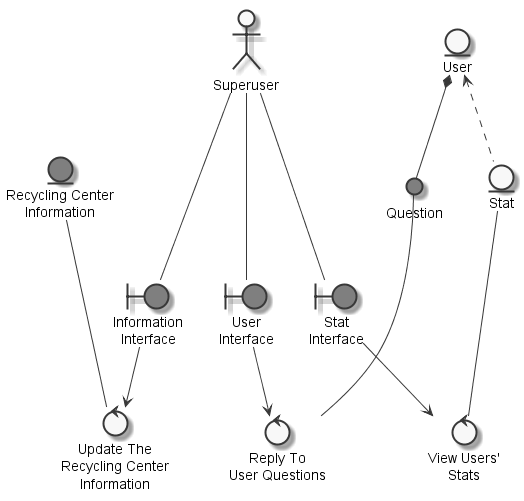

The diagram above was rendered by PlantUML. Its source (embedded in the PNG):
@startuml
	skinparam defaultTextAlignment center
	skinparam monochrome true

	entity "Recycling Center\nInformation" as thingrecyclingcenterinformation #grey
	entity "Stat" as thingstat
	entity "User" as thinguser
	actor "Superuser" as actorsuperuser
	circle "Question" as thingquestion #grey
	boundary "Information\nInterface" as thinginformationinterface #grey
	boundary "Stat\nInterface" as thingstatinterface #grey
	boundary "User\nInterface" as thinguserinterface #grey
	control "Update The\nRecycling Center\nInformation" as controlupdaterecyclingcenterinformation
	control "View Users'\nStats" as controlviewstat
	control "Reply To\nUser Questions" as controlreplyuserquestions

	thinguser <.. thingstat
	thinguser *-- thingquestion
	actorsuperuser --- thinginformationinterface
	actorsuperuser --- thingstatinterface
	actorsuperuser --- thinguserinterface
	thingrecyclingcenterinformation --- controlupdaterecyclingcenterinformation
	thinginformationinterface --> controlupdaterecyclingcenterinformation
	thingstat --- controlviewstat
	thingstatinterface --> controlviewstat
	thingquestion --- controlreplyuserquestions
	thinguserinterface --> controlreplyuserquestions

@enduml